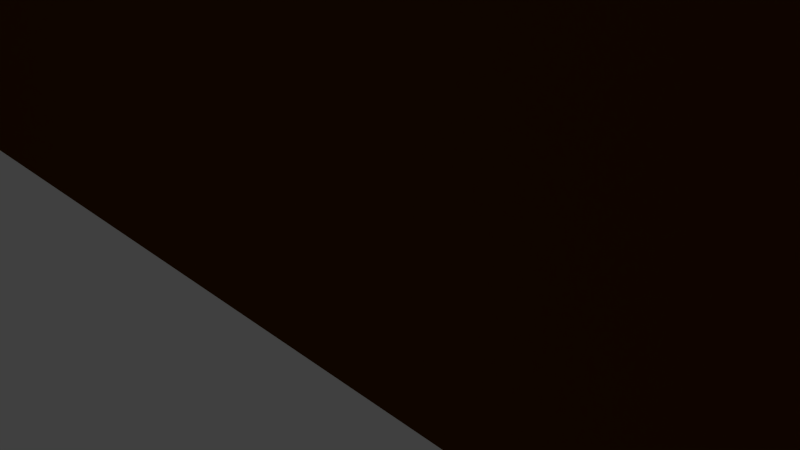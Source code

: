 # Source: gate1.blend  (saved by Blender 2.73.0; exported with 4.5.12 LTS)
import bpy
from mathutils import Matrix  # noqa: F401  (used for matrix-valued properties, if any)

bpy.ops.wm.read_factory_settings(use_empty=True)
scene = bpy.context.scene
scene.name = 'Scene'

# ---- collections
col_collection_1 = bpy.data.collections.new('Collection 1'); scene.collection.children.link(col_collection_1)

# ---- materials (node trees are filled in below, after node groups)
mat_material_005 = bpy.data.materials.new('Material.005')
mat_material_005.alpha_threshold = 0.0
mat_material_005.use_transparent_shadow = False
mat_material_005.diffuse_color = (1.0, 0.8717, 0.3436, 1.0)
mat_material_005.roughness = 0.5
mat_material_005.line_color = (0.0, 0.0, 0.0, 1.0)
mat_material_002 = bpy.data.materials.new('Material.002')
mat_material_002.alpha_threshold = 0.0
mat_material_002.use_transparent_shadow = False
mat_material_002.diffuse_color = (0.08714, 0.02759, 0.0, 1.0)
mat_material_002.roughness = 0.5
mat_material_001 = bpy.data.materials.new('Material.001')
mat_material_001.alpha_threshold = 0.0
mat_material_001.use_transparent_shadow = False
mat_material_001.diffuse_color = (1.0, 0.8717, 0.3436, 1.0)
mat_material_001.roughness = 0.5
mat_material_001.line_color = (0.0, 0.0, 0.0, 1.0)
mat_material_004 = bpy.data.materials.new('Material.004')
mat_material_004.alpha_threshold = 0.0
mat_material_004.use_transparent_shadow = False
mat_material_004.diffuse_color = (0.08714, 0.02759, 0.0, 1.0)
mat_material_004.roughness = 0.5

# ---- material node trees

# ---- world
world_world = bpy.data.worlds.new('World'); scene.world = world_world
world_world.color = (0.05088, 0.05088, 0.05088)
world_world.use_sun_shadow = False
world_world.sun_shadow_jitter_overblur = 0.0
world_world.cycles.sampling_method = 'MANUAL'
world_world.cycles.sample_map_resolution = 256

# ---- cameras
cam_camera = bpy.data.cameras.new('Camera')
cam_camera.clip_end = 100.0
cam_camera.lens = 35.0
cam_camera.sensor_width = 32.0
cam_camera.sensor_height = 18.0
cam_camera.ortho_scale = 7.314
cam_camera.dof.focus_distance = 0.0
cam_camera.dof.aperture_fstop = 128.0

# ---- lights
light_lamp = bpy.data.lights.new('Lamp', 'POINT')
light_lamp.transmission_factor = 0.0
light_lamp.cutoff_distance = 30.0
light_lamp.energy = 100.0
light_lamp.shadow_buffer_clip_start = 1.001
light_lamp.shadow_soft_size = 0.1
light_lamp.shadow_maximum_resolution = 0.006
light_lamp.use_absolute_resolution = True
light_lamp.cycles.use_multiple_importance_sampling = False

# ---- meshes
me_plane = bpy.data.meshes.new('Plane')
me_plane.from_pydata([(-1.0, -1.0, 0.0), (1.0, -1.0, 0.0), (-1.0, 1.0, 0.0), (1.0, 1.0, 0.0), (-1.0, 0.007719, 0.0), (1.0, 0.007719, 0.0), (0.0, 0.2342, 6.78e-07), (0.0, 1.0, 0.0), (0.0, 0.4721, 2.551e-07), (0.7069, -0.3967, 3.314e-07), (0.5, 1.0, 0.0), (0.5, 0.2399, 1.275e-07), (-0.5, 1.0, 0.0), (-0.5, 0.2399, 1.275e-07), (-0.6758, -0.3967, 3.314e-07), (-1.0, -1.0, 4.39), (1.0, -1.0, 4.39), (-1.0, 1.0, 4.39), (1.0, 1.0, 4.39), (-1.0, 0.007719, 4.39), (1.0, 0.007719, 4.39), (-1.633e-15, 0.2342, 4.39), (-1.633e-15, 1.0, 4.39), (-1.633e-15, 0.4721, 4.39), (0.7069, -0.3967, 4.39), (0.5, 1.0, 4.39), (0.5, 0.2399, 4.39), (-0.5, 1.0, 4.39), (-0.5, 0.2399, 4.39), (-0.6758, -0.3967, 4.39)], [], [(11, 10, 3, 5), (9, 11, 5, 1), (14, 13, 8, 6), (13, 12, 7, 8), (6, 8, 11, 9), (8, 7, 10, 11), (4, 2, 12, 13), (0, 4, 13, 14), (9, 1, 0, 14, 6), (26, 20, 18, 25), (24, 16, 20, 26), (29, 21, 23, 28), (28, 23, 22, 27), (21, 24, 26, 23), (23, 26, 25, 22), (19, 28, 27, 17), (15, 29, 28, 19), (24, 21, 29, 15, 16), (0, 1, 16, 15), (7, 12, 27, 22), (3, 10, 25, 18), (10, 7, 22, 25), (1, 5, 20, 16), (2, 4, 19, 17), (12, 2, 17, 27), (5, 3, 18, 20), (4, 0, 15, 19)])
me_plane.polygons.foreach_set('material_index', [0, 0, 0, 0, 0, 0, 0, 0, 1, 0, 0, 0, 0, 0, 0, 0, 0, 1, 1, 0, 0, 0, 0, 0, 0, 0, 0])
me_plane.materials.append(mat_material_005)
me_plane.materials.append(mat_material_002)
me_plane.use_remesh_preserve_volume = False
me_plane.use_remesh_preserve_attributes = False
me_plane.use_mirror_vertex_groups = False
me_plane.update()
me_cube_001 = bpy.data.meshes.new('Cube.001')
me_cube_001.from_pydata([(-1.001, -1.029, 0.9882), (-1.001, -0.9021, 0.9882), (-0.6973, -0.9021, 0.9882), (-0.6973, -1.029, 0.9882), (-1.001, -1.029, 1.292), (-1.001, -0.9021, 1.292), (-0.6973, -0.9021, 1.292), (-0.6973, -1.029, 1.292), (1.0, 1.0, -1.0), (1.0, -1.0, -1.0), (-1.0, -1.0, -1.0), (-1.0, 1.0, -1.0), (1.0, 1.0, 1.0), (1.0, -1.0, 1.0), (-1.0, -1.0, 1.0), (-1.0, 1.0, 1.0), (-0.2809, 1.0, -1.0), (-0.2809, -1.0, -1.0), (-0.2809, 1.0, 1.0), (-0.2809, -1.0, 1.0), (0.3596, 1.0, -1.0), (0.3596, -1.0, -1.0), (0.3596, 1.0, 1.0), (0.3596, -1.0, 1.0), (1.0, 1.0, 0.0), (1.0, -1.0, 0.0), (-1.0, -1.0, 0.0), (-1.0, 1.0, 0.0), (-0.2809, 1.0, 0.2297), (-0.2809, -1.0, 0.2297), (0.3596, -1.0, 0.2297), (0.3596, 1.0, 0.2297), (1.0, 1.0, 0.5), (1.0, -1.0, 0.5), (-1.0, -1.0, 0.5), (-1.0, 1.0, 0.5), (-0.2809, 1.0, 0.5), (0.3596, 1.0, 0.5), (-0.2809, -1.0, 0.5), (0.3596, -1.0, 0.5), (-0.5251, -1.029, 0.9882), (-0.5251, -0.9021, 0.9882), (-0.2211, -0.9021, 0.9882), (-0.2211, -1.029, 0.9882), (-0.5251, -1.029, 1.292), (-0.5251, -0.9021, 1.292), (-0.2211, -0.9021, 1.292), (-0.2211, -1.029, 1.292), (-0.03393, -1.029, 0.9882), (-0.03393, -0.9021, 0.9882), (0.2701, -0.9021, 0.9882), (0.2701, -1.029, 0.9882), (-0.03393, -1.029, 1.292), (-0.03393, -0.9021, 1.292), (0.2701, -0.9021, 1.292), (0.2701, -1.029, 1.292), (0.4549, -1.029, 0.9882), (0.4549, -0.9021, 0.9882), (0.7588, -0.9021, 0.9882), (0.7588, -1.029, 0.9882), (0.4549, -1.029, 1.292), (0.4549, -0.9021, 1.292), (0.7588, -0.9021, 1.292), (0.7588, -1.029, 1.292), (0.9989, -1.002, 1.292), (0.872, -1.002, 1.292), (0.872, -1.002, 0.9882), (0.9989, -1.002, 0.9882), (0.9989, -0.6975, 1.292), (0.872, -0.6975, 1.292), (0.872, -0.6975, 0.9882), (0.9989, -0.6975, 0.9882), (0.9989, -0.4963, 1.292), (0.872, -0.4963, 1.292), (0.872, -0.4963, 0.9882), (0.9989, -0.4963, 0.9882), (0.9989, -0.1923, 1.292), (0.872, -0.1923, 1.292), (0.872, -0.1923, 0.9882), (0.9989, -0.1923, 0.9882), (0.9986, -0.04323, 1.292), (0.8717, -0.04323, 1.292), (0.8717, -0.04323, 0.9882), (0.9986, -0.04323, 0.9882), (0.9986, 0.2608, 1.292), (0.8717, 0.2608, 1.292), (0.8717, 0.2608, 0.9882), (0.9986, 0.2608, 0.9882), (0.9973, 1.004, 1.292), (0.9973, 0.8776, 1.292), (0.9973, 0.8776, 0.9882), (0.9973, 1.004, 0.9882), (0.6933, 1.004, 1.292), (0.6933, 0.8776, 1.292), (0.6933, 0.8776, 0.9882), (0.6933, 1.004, 0.9882), (0.9989, 0.42, 1.292), (0.872, 0.42, 1.292), (0.872, 0.42, 0.9882), (0.9989, 0.42, 0.9882), (0.9989, 0.724, 1.292), (0.872, 0.724, 1.292), (0.872, 0.724, 0.9882), (0.9989, 0.724, 0.9882), (0.5606, 1.004, 1.292), (0.5606, 0.8776, 1.292), (0.5606, 0.8776, 0.9882), (0.5606, 1.004, 0.9882), (0.2567, 1.004, 1.292), (0.2567, 0.8776, 1.292), (0.2567, 0.8776, 0.9882), (0.2567, 1.004, 0.9882), (0.09526, 1.004, 1.292), (0.09526, 0.8776, 1.292), (0.09526, 0.8776, 0.9882), (0.09526, 1.004, 0.9882), (-0.2087, 1.004, 1.292), (-0.2087, 0.8776, 1.292), (-0.2087, 0.8776, 0.9882), (-0.2087, 1.004, 0.9882), (-0.3993, 1.004, 1.292), (-0.3993, 0.8776, 1.292), (-0.3993, 0.8776, 0.9882), (-0.3993, 1.004, 0.9882), (-0.7033, 1.004, 1.292), (-0.7033, 0.8776, 1.292), (-0.7033, 0.8776, 0.9882), (-0.7033, 1.004, 0.9882), (-0.8777, 0.7069, 1.292), (-1.005, 0.7069, 1.292), (-1.005, 0.7069, 0.9882), (-0.8777, 0.7069, 0.9882), (-0.8777, 1.011, 1.292), (-1.005, 1.011, 1.292), (-1.005, 1.011, 0.9882), (-0.8777, 1.011, 0.9882), (-0.8777, 0.2204, 1.292), (-1.005, 0.2204, 1.292), (-1.005, 0.2204, 0.9882), (-0.8777, 0.2204, 0.9882), (-0.8777, 0.5244, 1.292), (-1.005, 0.5244, 1.292), (-1.005, 0.5244, 0.9882), (-0.8777, 0.5244, 0.9882), (-0.8777, -0.2667, 1.292), (-1.005, -0.2667, 1.292), (-1.005, -0.2667, 0.9882), (-0.8777, -0.2667, 0.9882), (-0.8777, 0.03729, 1.292), (-1.005, 0.03729, 1.292), (-1.005, 0.03729, 0.9882), (-0.8777, 0.03729, 0.9882), (-0.8777, -0.7405, 1.292), (-1.005, -0.7405, 1.292), (-1.005, -0.7405, 0.9882), (-0.8777, -0.7405, 0.9882), (-0.8777, -0.4365, 1.292), (-1.005, -0.4365, 1.292), (-1.005, -0.4365, 0.9882), (-0.8777, -0.4365, 0.9882)], [], [(4, 5, 1, 0), (5, 6, 2, 1), (6, 7, 3, 2), (7, 4, 0, 3), (0, 1, 2, 3), (7, 6, 5, 4), (16, 17, 10, 11), (18, 15, 14, 19), (32, 12, 13, 33), (38, 19, 14, 34), (34, 14, 15, 35), (28, 16, 11, 27), (31, 20, 16, 28), (39, 23, 19, 38), (22, 18, 19, 23), (20, 21, 17, 16), (8, 9, 21, 20), (12, 22, 23, 13), (33, 13, 23, 39), (24, 8, 20, 31), (32, 24, 31, 37), (9, 25, 30, 21), (21, 30, 29, 17), (36, 28, 27, 35), (10, 26, 27, 11), (17, 29, 26, 10), (8, 24, 25, 9), (18, 36, 35, 15), (22, 37, 36, 18), (12, 32, 37, 22), (25, 33, 39, 30), (26, 34, 35, 27), (29, 38, 34, 26), (24, 32, 33, 25), (44, 45, 41, 40), (45, 46, 42, 41), (46, 47, 43, 42), (47, 44, 40, 43), (40, 41, 42, 43), (47, 46, 45, 44), (52, 53, 49, 48), (53, 54, 50, 49), (54, 55, 51, 50), (55, 52, 48, 51), (48, 49, 50, 51), (55, 54, 53, 52), (60, 61, 57, 56), (61, 62, 58, 57), (62, 63, 59, 58), (63, 60, 56, 59), (56, 57, 58, 59), (63, 62, 61, 60), (68, 69, 65, 64), (69, 70, 66, 65), (70, 71, 67, 66), (71, 68, 64, 67), (64, 65, 66, 67), (71, 70, 69, 68), (76, 77, 73, 72), (77, 78, 74, 73), (78, 79, 75, 74), (79, 76, 72, 75), (72, 73, 74, 75), (79, 78, 77, 76), (84, 85, 81, 80), (85, 86, 82, 81), (86, 87, 83, 82), (87, 84, 80, 83), (80, 81, 82, 83), (87, 86, 85, 84), (92, 93, 89, 88), (93, 94, 90, 89), (94, 95, 91, 90), (95, 92, 88, 91), (88, 89, 90, 91), (95, 94, 93, 92), (100, 101, 97, 96), (101, 102, 98, 97), (102, 103, 99, 98), (103, 100, 96, 99), (96, 97, 98, 99), (103, 102, 101, 100), (108, 109, 105, 104), (109, 110, 106, 105), (110, 111, 107, 106), (111, 108, 104, 107), (104, 105, 106, 107), (111, 110, 109, 108), (116, 117, 113, 112), (117, 118, 114, 113), (118, 119, 115, 114), (119, 116, 112, 115), (112, 113, 114, 115), (119, 118, 117, 116), (124, 125, 121, 120), (125, 126, 122, 121), (126, 127, 123, 122), (127, 124, 120, 123), (120, 121, 122, 123), (127, 126, 125, 124), (132, 133, 129, 128), (133, 134, 130, 129), (134, 135, 131, 130), (135, 132, 128, 131), (128, 129, 130, 131), (135, 134, 133, 132), (140, 141, 137, 136), (141, 142, 138, 137), (142, 143, 139, 138), (143, 140, 136, 139), (136, 137, 138, 139), (143, 142, 141, 140), (148, 149, 145, 144), (149, 150, 146, 145), (150, 151, 147, 146), (151, 148, 144, 147), (144, 145, 146, 147), (151, 150, 149, 148), (156, 157, 153, 152), (157, 158, 154, 153), (158, 159, 155, 154), (159, 156, 152, 155), (152, 153, 154, 155), (159, 158, 157, 156)])
me_cube_001.polygons.foreach_set('material_index', [0, 0, 0, 0, 0, 0, 1, 0, 0, 0, 0, 0, 0, 0, 0, 1, 1, 0, 0, 0, 0, 0, 0, 0, 0, 0, 0, 0, 0, 0, 0, 0, 0, 0, 0, 0, 0, 0, 0, 0, 0, 0, 0, 0, 0, 0, 0, 0, 0, 0, 0, 0, 0, 0, 0, 0, 0, 0, 0, 0, 0, 0, 0, 0, 0, 0, 0, 0, 0, 0, 0, 0, 0, 0, 0, 0, 0, 0, 0, 0, 0, 0, 0, 0, 0, 0, 0, 0, 0, 0, 0, 0, 0, 0, 0, 0, 0, 0, 0, 0, 0, 0, 0, 0, 0, 0, 0, 0, 0, 0, 0, 0, 0, 0, 0, 0, 0, 0, 0, 0, 0, 0, 0, 0])
me_cube_001.materials.append(mat_material_001)
me_cube_001.materials.append(mat_material_002)
me_cube_001.use_remesh_preserve_volume = False
me_cube_001.use_remesh_preserve_attributes = False
me_cube_001.use_mirror_vertex_groups = False
me_cube_001.update()
me_cube_002 = bpy.data.meshes.new('Cube.002')
me_cube_002.from_pydata([(-1.001, -1.029, 0.9882), (-1.001, -0.9021, 0.9882), (-0.6973, -0.9021, 0.9882), (-0.6973, -1.029, 0.9882), (-1.001, -1.029, 1.292), (-1.001, -0.9021, 1.292), (-0.6973, -0.9021, 1.292), (-0.6973, -1.029, 1.292), (1.0, 1.0, -1.0), (1.0, -1.0, -1.0), (-1.0, -1.0, -1.0), (-1.0, 1.0, -1.0), (1.0, 1.0, 1.0), (1.0, -1.0, 1.0), (-1.0, -1.0, 1.0), (-1.0, 1.0, 1.0), (-0.2809, 1.0, -1.0), (-0.2809, -1.0, -1.0), (-0.2809, 1.0, 1.0), (-0.2809, -1.0, 1.0), (0.3596, 1.0, -1.0), (0.3596, -1.0, -1.0), (0.3596, 1.0, 1.0), (0.3596, -1.0, 1.0), (1.0, 1.0, 0.0), (1.0, -1.0, 0.0), (-1.0, -1.0, 0.0), (-1.0, 1.0, 0.0), (-0.2809, 1.0, 0.2297), (-0.2809, -1.0, 0.2297), (0.3596, -1.0, 0.2297), (0.3596, 1.0, 0.2297), (1.0, 1.0, 0.5), (1.0, -1.0, 0.5), (-1.0, -1.0, 0.5), (-1.0, 1.0, 0.5), (-0.2809, 1.0, 0.5), (0.3596, 1.0, 0.5), (-0.2809, -1.0, 0.5), (0.3596, -1.0, 0.5), (-0.5251, -1.029, 0.9882), (-0.5251, -0.9021, 0.9882), (-0.2211, -0.9021, 0.9882), (-0.2211, -1.029, 0.9882), (-0.5251, -1.029, 1.292), (-0.5251, -0.9021, 1.292), (-0.2211, -0.9021, 1.292), (-0.2211, -1.029, 1.292), (-0.03393, -1.029, 0.9882), (-0.03393, -0.9021, 0.9882), (0.2701, -0.9021, 0.9882), (0.2701, -1.029, 0.9882), (-0.03393, -1.029, 1.292), (-0.03393, -0.9021, 1.292), (0.2701, -0.9021, 1.292), (0.2701, -1.029, 1.292), (0.4549, -1.029, 0.9882), (0.4549, -0.9021, 0.9882), (0.7588, -0.9021, 0.9882), (0.7588, -1.029, 0.9882), (0.4549, -1.029, 1.292), (0.4549, -0.9021, 1.292), (0.7588, -0.9021, 1.292), (0.7588, -1.029, 1.292), (0.9989, -1.002, 1.292), (0.872, -1.002, 1.292), (0.872, -1.002, 0.9882), (0.9989, -1.002, 0.9882), (0.9989, -0.6975, 1.292), (0.872, -0.6975, 1.292), (0.872, -0.6975, 0.9882), (0.9989, -0.6975, 0.9882), (0.9989, -0.4963, 1.292), (0.872, -0.4963, 1.292), (0.872, -0.4963, 0.9882), (0.9989, -0.4963, 0.9882), (0.9989, -0.1923, 1.292), (0.872, -0.1923, 1.292), (0.872, -0.1923, 0.9882), (0.9989, -0.1923, 0.9882), (0.9986, -0.04323, 1.292), (0.8717, -0.04323, 1.292), (0.8717, -0.04323, 0.9882), (0.9986, -0.04323, 0.9882), (0.9986, 0.2608, 1.292), (0.8717, 0.2608, 1.292), (0.8717, 0.2608, 0.9882), (0.9986, 0.2608, 0.9882), (0.9973, 1.004, 1.292), (0.9973, 0.8776, 1.292), (0.9973, 0.8776, 0.9882), (0.9973, 1.004, 0.9882), (0.6933, 1.004, 1.292), (0.6933, 0.8776, 1.292), (0.6933, 0.8776, 0.9882), (0.6933, 1.004, 0.9882), (0.9989, 0.42, 1.292), (0.872, 0.42, 1.292), (0.872, 0.42, 0.9882), (0.9989, 0.42, 0.9882), (0.9989, 0.724, 1.292), (0.872, 0.724, 1.292), (0.872, 0.724, 0.9882), (0.9989, 0.724, 0.9882), (0.5606, 1.004, 1.292), (0.5606, 0.8776, 1.292), (0.5606, 0.8776, 0.9882), (0.5606, 1.004, 0.9882), (0.2567, 1.004, 1.292), (0.2567, 0.8776, 1.292), (0.2567, 0.8776, 0.9882), (0.2567, 1.004, 0.9882), (0.09526, 1.004, 1.292), (0.09526, 0.8776, 1.292), (0.09526, 0.8776, 0.9882), (0.09526, 1.004, 0.9882), (-0.2087, 1.004, 1.292), (-0.2087, 0.8776, 1.292), (-0.2087, 0.8776, 0.9882), (-0.2087, 1.004, 0.9882), (-0.3993, 1.004, 1.292), (-0.3993, 0.8776, 1.292), (-0.3993, 0.8776, 0.9882), (-0.3993, 1.004, 0.9882), (-0.7033, 1.004, 1.292), (-0.7033, 0.8776, 1.292), (-0.7033, 0.8776, 0.9882), (-0.7033, 1.004, 0.9882), (-0.8777, 0.7069, 1.292), (-1.005, 0.7069, 1.292), (-1.005, 0.7069, 0.9882), (-0.8777, 0.7069, 0.9882), (-0.8777, 1.011, 1.292), (-1.005, 1.011, 1.292), (-1.005, 1.011, 0.9882), (-0.8777, 1.011, 0.9882), (-0.8777, 0.2204, 1.292), (-1.005, 0.2204, 1.292), (-1.005, 0.2204, 0.9882), (-0.8777, 0.2204, 0.9882), (-0.8777, 0.5244, 1.292), (-1.005, 0.5244, 1.292), (-1.005, 0.5244, 0.9882), (-0.8777, 0.5244, 0.9882), (-0.8777, -0.2667, 1.292), (-1.005, -0.2667, 1.292), (-1.005, -0.2667, 0.9882), (-0.8777, -0.2667, 0.9882), (-0.8777, 0.03729, 1.292), (-1.005, 0.03729, 1.292), (-1.005, 0.03729, 0.9882), (-0.8777, 0.03729, 0.9882), (-0.8777, -0.7405, 1.292), (-1.005, -0.7405, 1.292), (-1.005, -0.7405, 0.9882), (-0.8777, -0.7405, 0.9882), (-0.8777, -0.4365, 1.292), (-1.005, -0.4365, 1.292), (-1.005, -0.4365, 0.9882), (-0.8777, -0.4365, 0.9882)], [], [(4, 5, 1, 0), (5, 6, 2, 1), (6, 7, 3, 2), (7, 4, 0, 3), (0, 1, 2, 3), (7, 6, 5, 4), (16, 17, 10, 11), (18, 15, 14, 19), (32, 12, 13, 33), (38, 19, 14, 34), (34, 14, 15, 35), (28, 16, 11, 27), (31, 20, 16, 28), (39, 23, 19, 38), (22, 18, 19, 23), (20, 21, 17, 16), (8, 9, 21, 20), (12, 22, 23, 13), (33, 13, 23, 39), (24, 8, 20, 31), (32, 24, 31, 37), (9, 25, 30, 21), (21, 30, 29, 17), (36, 28, 27, 35), (10, 26, 27, 11), (17, 29, 26, 10), (8, 24, 25, 9), (18, 36, 35, 15), (22, 37, 36, 18), (12, 32, 37, 22), (25, 33, 39, 30), (26, 34, 35, 27), (29, 38, 34, 26), (24, 32, 33, 25), (44, 45, 41, 40), (45, 46, 42, 41), (46, 47, 43, 42), (47, 44, 40, 43), (40, 41, 42, 43), (47, 46, 45, 44), (52, 53, 49, 48), (53, 54, 50, 49), (54, 55, 51, 50), (55, 52, 48, 51), (48, 49, 50, 51), (55, 54, 53, 52), (60, 61, 57, 56), (61, 62, 58, 57), (62, 63, 59, 58), (63, 60, 56, 59), (56, 57, 58, 59), (63, 62, 61, 60), (68, 69, 65, 64), (69, 70, 66, 65), (70, 71, 67, 66), (71, 68, 64, 67), (64, 65, 66, 67), (71, 70, 69, 68), (76, 77, 73, 72), (77, 78, 74, 73), (78, 79, 75, 74), (79, 76, 72, 75), (72, 73, 74, 75), (79, 78, 77, 76), (84, 85, 81, 80), (85, 86, 82, 81), (86, 87, 83, 82), (87, 84, 80, 83), (80, 81, 82, 83), (87, 86, 85, 84), (92, 93, 89, 88), (93, 94, 90, 89), (94, 95, 91, 90), (95, 92, 88, 91), (88, 89, 90, 91), (95, 94, 93, 92), (100, 101, 97, 96), (101, 102, 98, 97), (102, 103, 99, 98), (103, 100, 96, 99), (96, 97, 98, 99), (103, 102, 101, 100), (108, 109, 105, 104), (109, 110, 106, 105), (110, 111, 107, 106), (111, 108, 104, 107), (104, 105, 106, 107), (111, 110, 109, 108), (116, 117, 113, 112), (117, 118, 114, 113), (118, 119, 115, 114), (119, 116, 112, 115), (112, 113, 114, 115), (119, 118, 117, 116), (124, 125, 121, 120), (125, 126, 122, 121), (126, 127, 123, 122), (127, 124, 120, 123), (120, 121, 122, 123), (127, 126, 125, 124), (132, 133, 129, 128), (133, 134, 130, 129), (134, 135, 131, 130), (135, 132, 128, 131), (128, 129, 130, 131), (135, 134, 133, 132), (140, 141, 137, 136), (141, 142, 138, 137), (142, 143, 139, 138), (143, 140, 136, 139), (136, 137, 138, 139), (143, 142, 141, 140), (148, 149, 145, 144), (149, 150, 146, 145), (150, 151, 147, 146), (151, 148, 144, 147), (144, 145, 146, 147), (151, 150, 149, 148), (156, 157, 153, 152), (157, 158, 154, 153), (158, 159, 155, 154), (159, 156, 152, 155), (152, 153, 154, 155), (159, 158, 157, 156)])
me_cube_002.polygons.foreach_set('material_index', [0, 0, 0, 0, 0, 0, 1, 0, 0, 0, 0, 0, 0, 0, 0, 1, 1, 0, 0, 0, 0, 0, 0, 0, 0, 0, 0, 0, 0, 0, 0, 0, 0, 0, 0, 0, 0, 0, 0, 0, 0, 0, 0, 0, 0, 0, 0, 0, 0, 0, 0, 0, 0, 0, 0, 0, 0, 0, 0, 0, 0, 0, 0, 0, 0, 0, 0, 0, 0, 0, 0, 0, 0, 0, 0, 0, 0, 0, 0, 0, 0, 0, 0, 0, 0, 0, 0, 0, 0, 0, 0, 0, 0, 0, 0, 0, 0, 0, 0, 0, 0, 0, 0, 0, 0, 0, 0, 0, 0, 0, 0, 0, 0, 0, 0, 0, 0, 0, 0, 0, 0, 0, 0, 0])
me_cube_002.materials.append(mat_material_005)
me_cube_002.materials.append(mat_material_004)
me_cube_002.use_remesh_preserve_volume = False
me_cube_002.use_remesh_preserve_attributes = False
me_cube_002.use_mirror_vertex_groups = False
me_cube_002.update()

# ---- objects
ob_plane = bpy.data.objects.new('Plane', me_plane)
ob_lamp = bpy.data.objects.new('Lamp', light_lamp)
ob_camera = bpy.data.objects.new('Camera', cam_camera)
ob_cube = bpy.data.objects.new('Cube', me_cube_001)
ob_cube_001 = bpy.data.objects.new('Cube.001', me_cube_002)

# ---- transforms, parenting, visibility, modifiers, constraints
ob_plane.location = (0.0, 2.257, 7.389)
ob_plane.rotation_euler = (1.571, -0.0, 0.0)
ob_plane.scale = (8.023, 7.276, 1.0)
ob_plane.lineart.crease_threshold = 0.0
ob_lamp.location = (4.076, 1.005, 5.904)
ob_lamp.rotation_euler = (0.6503, 0.05522, 1.866)
ob_lamp.lock_rotations_4d = False
ob_lamp.empty_display_type = 'ARROWS'
ob_lamp.color = (0.0, 0.0, 0.0, 0.0)
ob_lamp.lineart.crease_threshold = 0.0
ob_camera.location = (7.481, -6.508, 5.344)
ob_camera.rotation_euler = (1.109, 0.01082, 0.8149)
ob_camera.lock_rotations_4d = False
ob_camera.empty_display_type = 'ARROWS'
ob_camera.color = (0.0, 0.0, 0.0, 0.0)
ob_camera.display_type = 'WIRE'
ob_camera.lineart.crease_threshold = 0.0
ob_cube.location = (12.79, 0.3231, 10.13)
ob_cube.scale = (4.772, 4.772, 9.787)
ob_cube.lock_rotations_4d = False
ob_cube.empty_display_type = 'ARROWS'
ob_cube.lineart.crease_threshold = 0.0
ob_cube_001.location = (-12.82, 0.3231, 10.13)
ob_cube_001.scale = (4.772, 4.772, 9.787)
ob_cube_001.lock_rotations_4d = False
ob_cube_001.empty_display_type = 'ARROWS'
ob_cube_001.lineart.crease_threshold = 0.0

# ---- collection membership
col_collection_1.objects.link(ob_plane)
col_collection_1.objects.link(ob_lamp)
col_collection_1.objects.link(ob_camera)
col_collection_1.objects.link(ob_cube)
col_collection_1.objects.link(ob_cube_001)

# ---- scene / render settings (as saved in the file)
scene.camera = ob_camera
scene.frame_start = 1; scene.frame_end = 250; scene.frame_set(1)
scene.render.engine = 'BLENDER_EEVEE_NEXT'
scene.render.resolution_percentage = 50
scene.render.dither_intensity = 0.0
scene.cycles.use_denoising = False
scene.cycles.samples = 10
scene.cycles.sampling_pattern = 'TABULATED_SOBOL'
scene.cycles.light_sampling_threshold = 0.0
scene.cycles.use_adaptive_sampling = False
scene.cycles.use_light_tree = False
scene.cycles.blur_glossy = 0.0
scene.cycles.pixel_filter_type = 'GAUSSIAN'
scene.cycles.sample_clamp_indirect = 0.0
scene.view_settings.view_transform = 'Standard'
bpy.context.view_layer.update()
